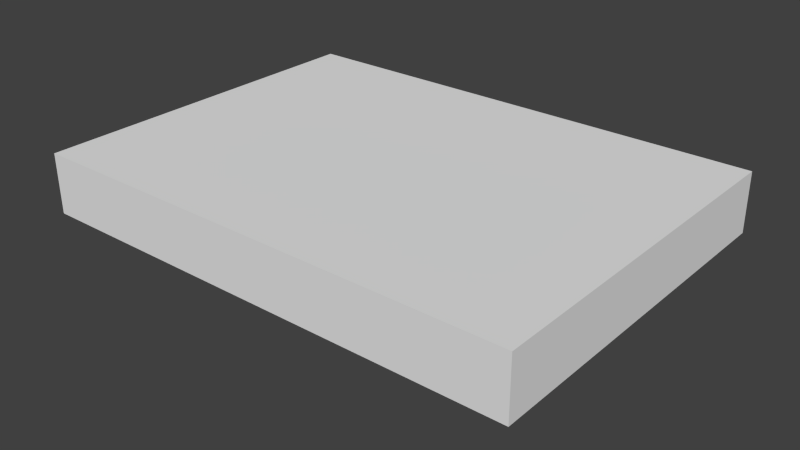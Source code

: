 # Source: room02d_lift.blend  (saved by Blender 2.74.0; exported with 4.5.12 LTS)
import bpy
from mathutils import Matrix  # noqa: F401  (used for matrix-valued properties, if any)

bpy.ops.wm.read_factory_settings(use_empty=True)
scene = bpy.context.scene
scene.name = 'Scene'

# ---- collections
col_collection_14 = bpy.data.collections.new('Collection 14'); scene.collection.children.link(col_collection_14)

# ---- materials (node trees are filled in below, after node groups)
mat_astrology_door_frame_004 = bpy.data.materials.new('astrology_door_frame.004')
mat_astrology_door_frame_004.alpha_threshold = 0.0
mat_astrology_door_frame_004.use_transparent_shadow = False
mat_astrology_door_frame_004.roughness = 0.5

# ---- material node trees

# ---- world
world_world = bpy.data.worlds.new('World'); scene.world = world_world
world_world.color = (0.05088, 0.05088, 0.05088)
world_world.use_sun_shadow = False
world_world.sun_shadow_jitter_overblur = 0.0
world_world.cycles.sampling_method = 'MANUAL'
world_world.cycles.sample_map_resolution = 256

# ---- meshes
me_cube_028 = bpy.data.meshes.new('Cube.028')
me_cube_028.from_pydata([(-1.0, -2.436, -0.6072), (-1.0, 2.436, -0.6072), (-1.003, 2.436, -1.083), (-1.003, -2.436, -1.083), (1.868, -2.436, -0.6117), (1.868, 2.436, -0.6117), (1.865, -2.436, -1.088), (1.865, 2.436, -1.088)], [], [(4, 5, 1, 0), (0, 1, 2, 3), (3, 2, 7, 6), (6, 7, 5, 4), (5, 7, 2, 1), (4, 0, 3, 6)])
_uv = me_cube_028.uv_layers.new(name='UVMap')
_uv.uv.foreach_set('vector', [0.8485, 1.0, 1.49e-07, 1.0, 0.0, 0.5771, 0.8485, 0.5771, 0.8485, 0.1028, 0.0, 0.1028, 5.96e-08, 0.05142, 0.8485, 0.05142, 0.8485, 0.5771, 8.941e-08, 0.5771, 0.0, 0.1543, 0.8485, 0.1543, 5.96e-08, 0.1028, 0.8485, 0.1028, 0.8485, 0.1543, 5.96e-08, 0.1543, 0.0, 0.05142, 0.0004449, -5.96e-08, 0.5, 1.192e-07, 0.4996, 0.05142, 1.0, 0.05142, 0.5004, 0.05142, 0.5, 1.788e-07, 0.9996, 1.788e-07])
me_cube_028.materials.append(mat_astrology_door_frame_004)
me_cube_028.use_remesh_preserve_volume = False
me_cube_028.use_remesh_preserve_attributes = False
me_cube_028.use_mirror_vertex_groups = False
me_cube_028.update()
arm_room02d_lift_armature = bpy.data.armatures.new('room02d_lift_armature')  # bones are not reproduced

# ---- objects
ob_lift = bpy.data.objects.new('lift', None)
ob_room02d_lift_armature = bpy.data.objects.new('room02d_lift_armature', arm_room02d_lift_armature)
ob_lift_platform = bpy.data.objects.new('lift_platform', me_cube_028)

# ---- transforms, parenting, visibility, modifiers, constraints
ob_lift.location = (-134.5, -82.88, -3.966)
ob_lift.rotation_euler = (0.0, -0.0, -1.571)
ob_lift.empty_image_offset = (0.0, 0.0)
ob_lift.lineart.crease_threshold = 0.0
ob_room02d_lift_armature.parent = ob_lift
ob_room02d_lift_armature.matrix_parent_inverse = Matrix(((5.96e-08, -1.0, 0.0, -85.13), (1.0, 7.55e-08, 0.0, 124.2), (0.0, 2.776e-17, 1.0, -0.7441), (0.0, 0.0, 0.0, 1.0)))
ob_room02d_lift_armature.location = (-124.2, -85.13, 0.7441)
ob_room02d_lift_armature.rotation_euler = (0.0, 0.0, -1.571)
ob_room02d_lift_armature.show_in_front = True
ob_room02d_lift_armature.lineart.crease_threshold = 0.0
ob_lift_platform.parent = ob_room02d_lift_armature
ob_lift_platform.matrix_parent_inverse = Matrix(((2.384e-07, -1.0, 0.0, -82.88), (1.0, 1.947e-07, 0.0, 134.5), (0.0, -4.441e-16, 1.0, 3.966), (0.0, 0.0, 0.0, 1.0)))
ob_lift_platform.location = (-134.5, -82.88, -3.966)
ob_lift_platform.rotation_euler = (-1.388e-17, 1.388e-17, -1.571)
ob_lift_platform.scale = (1.0, 0.8077, 1.0)
ob_lift_platform.display_type = 'SOLID'
ob_lift_platform.lineart.crease_threshold = 0.0
_vg = ob_lift_platform.vertex_groups.new(name='bone_elevator_platform')
_vg.add([0, 1, 2, 3, 4, 5, 6, 7], 1.0, 'REPLACE')
_vg = ob_lift_platform.vertex_groups.new(name='room02d_lift_bone')
_vg.add([0, 1, 2, 3, 4, 5, 6, 7], 1.0, 'REPLACE')
_m = ob_lift_platform.modifiers.new('Armature', 'ARMATURE')
_m.object = ob_room02d_lift_armature

# ---- collection membership
col_collection_14.objects.link(ob_lift)
col_collection_14.objects.link(ob_room02d_lift_armature)
col_collection_14.objects.link(ob_lift_platform)

# ---- scene / render settings (as saved in the file)
scene.frame_start = 1; scene.frame_end = 21; scene.frame_set(1)
scene.render.engine = 'BLENDER_EEVEE_NEXT'
scene.render.resolution_percentage = 50
scene.render.dither_intensity = 0.0
scene.cycles.use_denoising = False
scene.cycles.samples = 10
scene.cycles.sampling_pattern = 'TABULATED_SOBOL'
scene.cycles.light_sampling_threshold = 0.0
scene.cycles.use_adaptive_sampling = False
scene.cycles.use_light_tree = False
scene.cycles.blur_glossy = 0.0
scene.cycles.pixel_filter_type = 'GAUSSIAN'
scene.cycles.sample_clamp_indirect = 0.0
scene.view_settings.view_transform = 'Standard'
bpy.context.view_layer.update()

# ---- added for rendering (the .blend has no active camera and no usable light): camera, sun
cam_auto = bpy.data.cameras.new('AutoCamera')
cam_auto.lens = 50.0
cam_auto.sensor_width = 36.0
cam_auto.clip_end = 1000.0
ob_auto_camera = bpy.data.objects.new('AutoCamera', cam_auto)
scene.collection.objects.link(ob_auto_camera)
ob_auto_camera.location = (-129.947, -88.7428, -1.4381)
ob_auto_camera.rotation_euler = (1.09748, -7.21219e-08, 0.694738)
scene.camera = ob_auto_camera
light_auto_sun = bpy.data.lights.new('AutoSun', 'SUN')
light_auto_sun.energy = 3.0
light_auto_sun.angle = 0.0523599
ob_auto_sun = bpy.data.objects.new('AutoSun', light_auto_sun)
scene.collection.objects.link(ob_auto_sun)
ob_auto_sun.rotation_euler = (0.872665, 0.174533, 0.523599)
bpy.context.view_layer.update()

